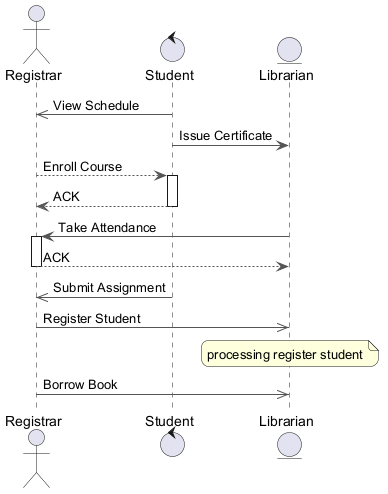

The diagram above was rendered by PlantUML. Its source (embedded in the PNG):
@startuml
skinparam backgroundColor #FFFFFF
skinparam roundCorner 15
skinparam ArrowColor #555555
actor "Registrar" as R
control "Student" as S
entity "Librarian" as L
S ->> R : View Schedule
S -> L : Issue Certificate
R --> S : Enroll Course
activate S
S --> R : ACK
deactivate S
L -> R : Take Attendance
activate R
R --> L : ACK
deactivate R
S ->> R : Submit Assignment
R ->> L : Register Student
note over L : processing register student
R ->> L : Borrow Book
@enduml